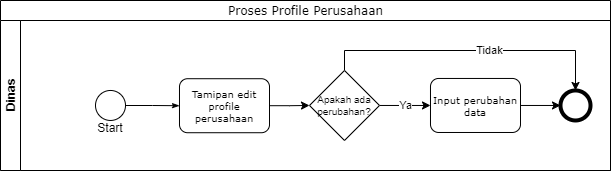

The diagram above was exported from draw.io. Its source (the exported page's mxGraphModel, read from the mxfile embedded in the PNG):
<mxGraphModel dx="665" dy="370" grid="1" gridSize="10" guides="1" tooltips="1" connect="1" arrows="1" fold="1" page="1" pageScale="1" pageWidth="850" pageHeight="1100" math="0" shadow="0">
  <root>
    <mxCell id="vFEA7CpjZAPtYVePGdmD-0" />
    <mxCell id="vFEA7CpjZAPtYVePGdmD-1" parent="vFEA7CpjZAPtYVePGdmD-0" />
    <mxCell id="UEzQdY1nO9uc7GSsq4Nn-0" value="&lt;font style=&quot;font-size: 12px ; font-weight: normal&quot;&gt;Proses Profile Perusahaan&lt;/font&gt;" style="swimlane;html=1;childLayout=stackLayout;horizontal=1;startSize=20;horizontalStack=0;rounded=0;shadow=0;labelBackgroundColor=none;strokeWidth=1;fontFamily=Verdana;fontSize=8;align=center;" vertex="1" parent="vFEA7CpjZAPtYVePGdmD-1">
      <mxGeometry x="120" y="200" width="610" height="170" as="geometry" />
    </mxCell>
    <mxCell id="UEzQdY1nO9uc7GSsq4Nn-1" value="Dinas" style="swimlane;html=1;startSize=20;horizontal=0;" vertex="1" parent="UEzQdY1nO9uc7GSsq4Nn-0">
      <mxGeometry y="20" width="610" height="150" as="geometry" />
    </mxCell>
    <mxCell id="UEzQdY1nO9uc7GSsq4Nn-2" style="edgeStyle=orthogonalEdgeStyle;rounded=0;html=1;labelBackgroundColor=none;startArrow=none;startFill=0;startSize=5;endArrow=classicThin;endFill=1;endSize=5;jettySize=auto;orthogonalLoop=1;strokeWidth=1;fontFamily=Verdana;fontSize=8" edge="1" parent="UEzQdY1nO9uc7GSsq4Nn-1" source="UEzQdY1nO9uc7GSsq4Nn-3" target="UEzQdY1nO9uc7GSsq4Nn-5">
      <mxGeometry relative="1" as="geometry" />
    </mxCell>
    <mxCell id="UEzQdY1nO9uc7GSsq4Nn-3" value="" style="ellipse;whiteSpace=wrap;html=1;rounded=0;shadow=0;labelBackgroundColor=none;strokeWidth=1;fontFamily=Verdana;fontSize=8;align=center;" vertex="1" parent="UEzQdY1nO9uc7GSsq4Nn-1">
      <mxGeometry x="95" y="69.97" width="30" height="30" as="geometry" />
    </mxCell>
    <mxCell id="UEzQdY1nO9uc7GSsq4Nn-4" value="" style="edgeStyle=orthogonalEdgeStyle;rounded=0;orthogonalLoop=1;jettySize=auto;html=1;entryX=0;entryY=0.5;entryDx=0;entryDy=0;" edge="1" parent="UEzQdY1nO9uc7GSsq4Nn-1" source="UEzQdY1nO9uc7GSsq4Nn-5" target="UEzQdY1nO9uc7GSsq4Nn-11">
      <mxGeometry relative="1" as="geometry">
        <mxPoint x="306.43499999999995" y="76.94000000000003" as="targetPoint" />
      </mxGeometry>
    </mxCell>
    <mxCell id="UEzQdY1nO9uc7GSsq4Nn-5" value="Tamipan edit profile perusahaan" style="rounded=1;whiteSpace=wrap;html=1;shadow=0;labelBackgroundColor=none;strokeWidth=1;fontFamily=Verdana;fontSize=10;align=center;" vertex="1" parent="UEzQdY1nO9uc7GSsq4Nn-1">
      <mxGeometry x="179" y="58.22" width="90" height="54" as="geometry" />
    </mxCell>
    <mxCell id="UEzQdY1nO9uc7GSsq4Nn-6" value="" style="ellipse;whiteSpace=wrap;html=1;rounded=0;shadow=0;labelBackgroundColor=none;strokeWidth=4;fontFamily=Verdana;fontSize=8;align=center;" vertex="1" parent="UEzQdY1nO9uc7GSsq4Nn-1">
      <mxGeometry x="560" y="69.97" width="30" height="30" as="geometry" />
    </mxCell>
    <mxCell id="UEzQdY1nO9uc7GSsq4Nn-7" value="Start" style="text;html=1;strokeColor=none;fillColor=none;align=center;verticalAlign=middle;whiteSpace=wrap;rounded=0;" vertex="1" parent="UEzQdY1nO9uc7GSsq4Nn-1">
      <mxGeometry x="90" y="96.72" width="40" height="20" as="geometry" />
    </mxCell>
    <mxCell id="UEzQdY1nO9uc7GSsq4Nn-8" value="Ya" style="edgeStyle=orthogonalEdgeStyle;rounded=0;orthogonalLoop=1;jettySize=auto;html=1;exitX=1;exitY=0.5;exitDx=0;exitDy=0;startArrow=none;entryX=0;entryY=0.5;entryDx=0;entryDy=0;" edge="1" parent="UEzQdY1nO9uc7GSsq4Nn-1" source="UEzQdY1nO9uc7GSsq4Nn-11" target="QlPBA6FqDiqWRLNYkWZ0-3">
      <mxGeometry relative="1" as="geometry">
        <mxPoint x="348.125" y="76.38999999999996" as="sourcePoint" />
        <mxPoint x="450" y="85" as="targetPoint" />
      </mxGeometry>
    </mxCell>
    <mxCell id="QlPBA6FqDiqWRLNYkWZ0-1" style="edgeStyle=orthogonalEdgeStyle;rounded=0;orthogonalLoop=1;jettySize=auto;html=1;exitX=0.5;exitY=0;exitDx=0;exitDy=0;entryX=0.5;entryY=0;entryDx=0;entryDy=0;" edge="1" parent="UEzQdY1nO9uc7GSsq4Nn-1" source="UEzQdY1nO9uc7GSsq4Nn-11" target="UEzQdY1nO9uc7GSsq4Nn-6">
      <mxGeometry relative="1" as="geometry" />
    </mxCell>
    <mxCell id="QlPBA6FqDiqWRLNYkWZ0-2" value="Tidak" style="edgeLabel;html=1;align=center;verticalAlign=middle;resizable=0;points=[];" vertex="1" connectable="0" parent="QlPBA6FqDiqWRLNYkWZ0-1">
      <mxGeometry x="0.1245" y="1" relative="1" as="geometry">
        <mxPoint as="offset" />
      </mxGeometry>
    </mxCell>
    <mxCell id="UEzQdY1nO9uc7GSsq4Nn-11" value="Apakah ada perubahan?" style="rhombus;whiteSpace=wrap;html=1;fontSize=10;" vertex="1" parent="UEzQdY1nO9uc7GSsq4Nn-1">
      <mxGeometry x="309" y="49.97" width="70" height="70" as="geometry" />
    </mxCell>
    <mxCell id="QlPBA6FqDiqWRLNYkWZ0-4" style="edgeStyle=orthogonalEdgeStyle;rounded=0;orthogonalLoop=1;jettySize=auto;html=1;exitX=1;exitY=0.5;exitDx=0;exitDy=0;entryX=0;entryY=0.5;entryDx=0;entryDy=0;" edge="1" parent="UEzQdY1nO9uc7GSsq4Nn-1" source="QlPBA6FqDiqWRLNYkWZ0-3" target="UEzQdY1nO9uc7GSsq4Nn-6">
      <mxGeometry relative="1" as="geometry" />
    </mxCell>
    <mxCell id="QlPBA6FqDiqWRLNYkWZ0-3" value="Input perubahan data" style="rounded=1;whiteSpace=wrap;html=1;shadow=0;labelBackgroundColor=none;strokeWidth=1;fontFamily=Verdana;fontSize=10;align=center;" vertex="1" parent="UEzQdY1nO9uc7GSsq4Nn-1">
      <mxGeometry x="430" y="57.97000000000003" width="90" height="54" as="geometry" />
    </mxCell>
  </root>
</mxGraphModel>